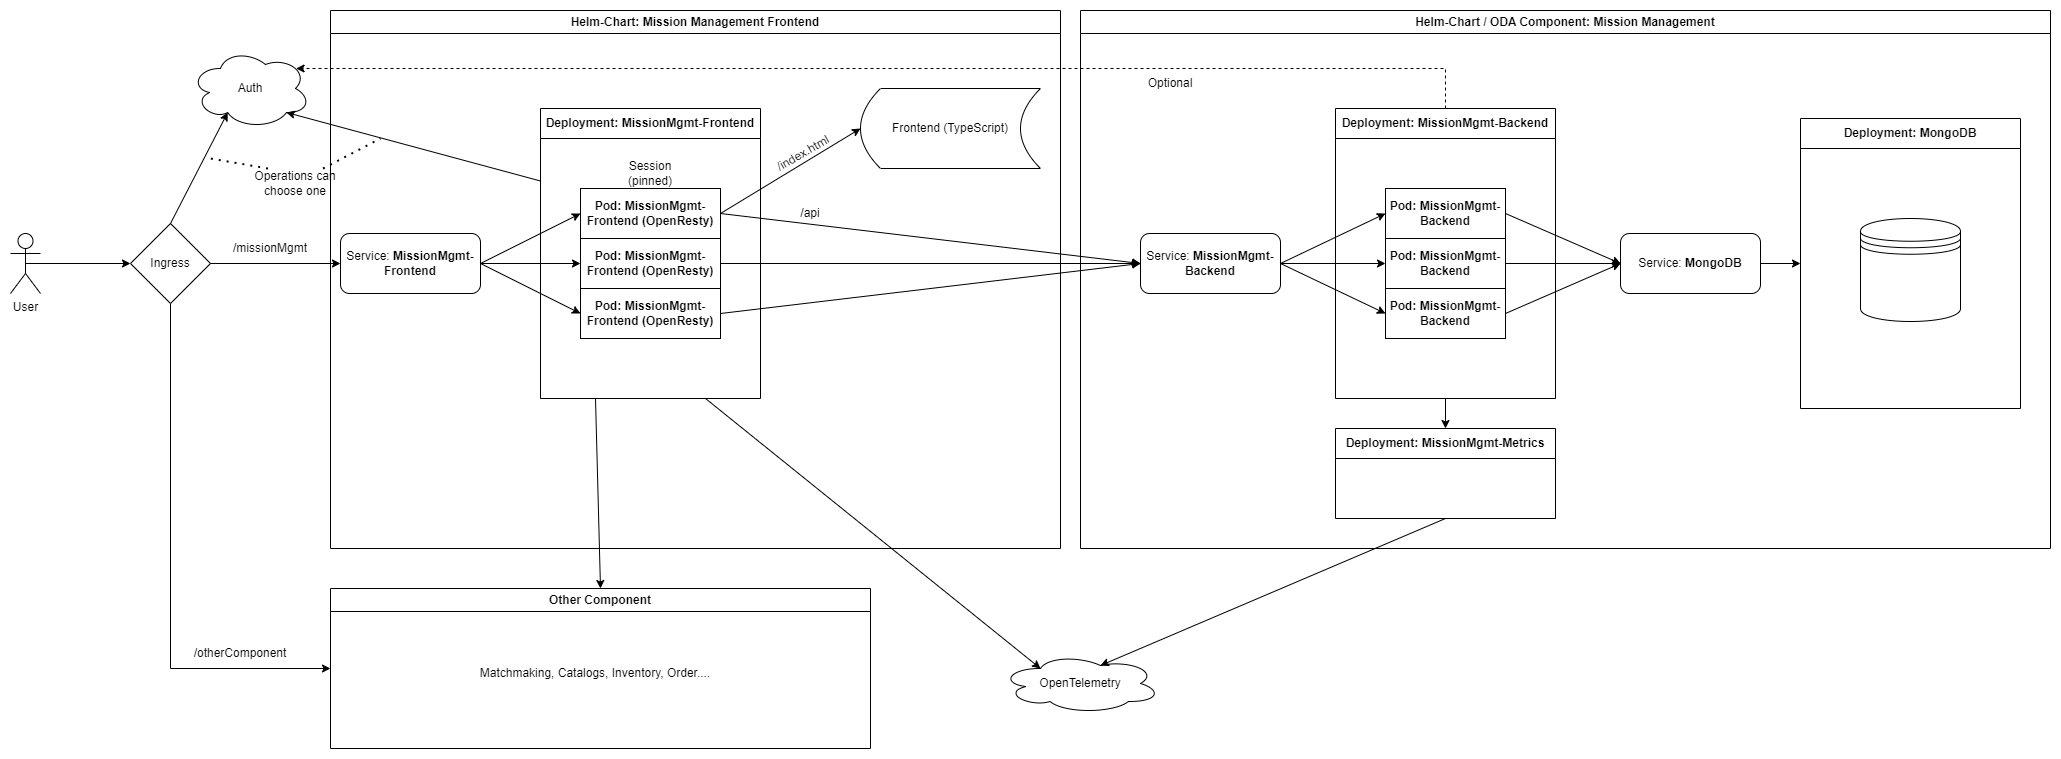

The diagram above was exported from draw.io. Its source (the exported page's mxGraphModel, read from the mxfile embedded in the PNG):
<mxGraphModel dx="1073" dy="867" grid="1" gridSize="10" guides="1" tooltips="1" connect="1" arrows="1" fold="1" page="0" pageScale="1" pageWidth="827" pageHeight="1169" math="0" shadow="0">
  <root>
    <mxCell id="0" />
    <mxCell id="1" parent="0" />
    <mxCell id="sgLVMGpHK9uKeDR7EaoE-6" value="Deployment: MissionMgmt-Backend" style="swimlane;whiteSpace=wrap;html=1;startSize=30;swimlaneLine=1;container=0;" parent="1" vertex="1">
      <mxGeometry x="1375" y="230" width="220" height="290" as="geometry">
        <mxRectangle x="275" y="200" width="190" height="30" as="alternateBounds" />
      </mxGeometry>
    </mxCell>
    <mxCell id="sgLVMGpHK9uKeDR7EaoE-19" value="&lt;span style=&quot;font-weight: 700;&quot;&gt;Pod: MissionMgmt-Backend&lt;/span&gt;" style="rounded=0;whiteSpace=wrap;html=1;" parent="sgLVMGpHK9uKeDR7EaoE-6" vertex="1">
      <mxGeometry x="50" y="80" width="120" height="50" as="geometry" />
    </mxCell>
    <mxCell id="sgLVMGpHK9uKeDR7EaoE-20" value="&lt;span style=&quot;font-weight: 700;&quot;&gt;Pod: MissionMgmt-Backend&lt;/span&gt;" style="rounded=0;whiteSpace=wrap;html=1;" parent="sgLVMGpHK9uKeDR7EaoE-6" vertex="1">
      <mxGeometry x="50" y="130" width="120" height="50" as="geometry" />
    </mxCell>
    <mxCell id="sgLVMGpHK9uKeDR7EaoE-21" value="&lt;span style=&quot;font-weight: 700;&quot;&gt;Pod: MissionMgmt-Backend&lt;/span&gt;" style="rounded=0;whiteSpace=wrap;html=1;" parent="sgLVMGpHK9uKeDR7EaoE-6" vertex="1">
      <mxGeometry x="50" y="180" width="120" height="50" as="geometry" />
    </mxCell>
    <mxCell id="sgLVMGpHK9uKeDR7EaoE-7" value="Service:&amp;nbsp;&lt;span style=&quot;font-weight: 700;&quot;&gt;MissionMgmt-Backend&lt;/span&gt;" style="rounded=1;whiteSpace=wrap;html=1;" parent="1" vertex="1">
      <mxGeometry x="1180" y="355" width="140" height="60" as="geometry" />
    </mxCell>
    <mxCell id="sgLVMGpHK9uKeDR7EaoE-8" value="" style="endArrow=classic;html=1;rounded=0;exitX=1;exitY=0.5;exitDx=0;exitDy=0;entryX=0;entryY=0.5;entryDx=0;entryDy=0;" parent="1" source="sgLVMGpHK9uKeDR7EaoE-7" target="sgLVMGpHK9uKeDR7EaoE-19" edge="1">
      <mxGeometry width="50" height="50" relative="1" as="geometry">
        <mxPoint x="1490" y="430" as="sourcePoint" />
        <mxPoint x="1410" y="330" as="targetPoint" />
      </mxGeometry>
    </mxCell>
    <mxCell id="sgLVMGpHK9uKeDR7EaoE-9" value="" style="endArrow=classic;html=1;rounded=0;entryX=0;entryY=0.5;entryDx=0;entryDy=0;exitX=1;exitY=0.5;exitDx=0;exitDy=0;" parent="1" source="sgLVMGpHK9uKeDR7EaoE-7" target="sgLVMGpHK9uKeDR7EaoE-20" edge="1">
      <mxGeometry width="50" height="50" relative="1" as="geometry">
        <mxPoint x="1330" y="370" as="sourcePoint" />
        <mxPoint x="1410" y="390" as="targetPoint" />
      </mxGeometry>
    </mxCell>
    <mxCell id="sgLVMGpHK9uKeDR7EaoE-10" value="" style="endArrow=classic;html=1;rounded=0;exitX=1;exitY=0.5;exitDx=0;exitDy=0;entryX=0;entryY=0.5;entryDx=0;entryDy=0;" parent="1" source="sgLVMGpHK9uKeDR7EaoE-7" target="sgLVMGpHK9uKeDR7EaoE-21" edge="1">
      <mxGeometry width="50" height="50" relative="1" as="geometry">
        <mxPoint x="1340" y="380" as="sourcePoint" />
        <mxPoint x="1410" y="450" as="targetPoint" />
      </mxGeometry>
    </mxCell>
    <mxCell id="sgLVMGpHK9uKeDR7EaoE-23" style="edgeStyle=orthogonalEdgeStyle;rounded=0;orthogonalLoop=1;jettySize=auto;html=1;exitX=1;exitY=0.5;exitDx=0;exitDy=0;entryX=0;entryY=0.5;entryDx=0;entryDy=0;" parent="1" source="sgLVMGpHK9uKeDR7EaoE-11" target="sgLVMGpHK9uKeDR7EaoE-40" edge="1">
      <mxGeometry relative="1" as="geometry">
        <mxPoint x="1820" y="420" as="targetPoint" />
      </mxGeometry>
    </mxCell>
    <mxCell id="sgLVMGpHK9uKeDR7EaoE-11" value="Service:&amp;nbsp;&lt;span style=&quot;font-weight: 700;&quot;&gt;MongoDB&lt;/span&gt;" style="rounded=1;whiteSpace=wrap;html=1;" parent="1" vertex="1">
      <mxGeometry x="1660" y="355" width="140" height="60" as="geometry" />
    </mxCell>
    <mxCell id="sgLVMGpHK9uKeDR7EaoE-12" value="" style="endArrow=classic;html=1;rounded=0;entryX=0;entryY=0.5;entryDx=0;entryDy=0;exitX=1;exitY=0.5;exitDx=0;exitDy=0;" parent="1" source="sgLVMGpHK9uKeDR7EaoE-19" target="sgLVMGpHK9uKeDR7EaoE-11" edge="1">
      <mxGeometry width="50" height="50" relative="1" as="geometry">
        <mxPoint x="1560" y="330" as="sourcePoint" />
        <mxPoint x="1540" y="380" as="targetPoint" />
      </mxGeometry>
    </mxCell>
    <mxCell id="sgLVMGpHK9uKeDR7EaoE-13" value="" style="endArrow=classic;html=1;rounded=0;entryX=0;entryY=0.5;entryDx=0;entryDy=0;exitX=1;exitY=0.5;exitDx=0;exitDy=0;" parent="1" source="sgLVMGpHK9uKeDR7EaoE-20" target="sgLVMGpHK9uKeDR7EaoE-11" edge="1">
      <mxGeometry width="50" height="50" relative="1" as="geometry">
        <mxPoint x="1560" y="390" as="sourcePoint" />
        <mxPoint x="1680" y="400" as="targetPoint" />
      </mxGeometry>
    </mxCell>
    <mxCell id="sgLVMGpHK9uKeDR7EaoE-14" value="" style="endArrow=classic;html=1;rounded=0;entryX=0;entryY=0.5;entryDx=0;entryDy=0;exitX=1;exitY=0.5;exitDx=0;exitDy=0;" parent="1" source="sgLVMGpHK9uKeDR7EaoE-21" target="sgLVMGpHK9uKeDR7EaoE-11" edge="1">
      <mxGeometry width="50" height="50" relative="1" as="geometry">
        <mxPoint x="1560" y="450" as="sourcePoint" />
        <mxPoint x="1680" y="400" as="targetPoint" />
      </mxGeometry>
    </mxCell>
    <mxCell id="sgLVMGpHK9uKeDR7EaoE-24" value="Deployment: MissionMgmt-Frontend" style="swimlane;whiteSpace=wrap;html=1;startSize=30;swimlaneLine=1;container=0;" parent="1" vertex="1">
      <mxGeometry x="580" y="230" width="220" height="290" as="geometry">
        <mxRectangle x="275" y="200" width="190" height="30" as="alternateBounds" />
      </mxGeometry>
    </mxCell>
    <mxCell id="sgLVMGpHK9uKeDR7EaoE-25" value="&lt;span style=&quot;font-weight: 700;&quot;&gt;Pod: MissionMgmt-Frontend (OpenResty)&lt;/span&gt;" style="rounded=0;whiteSpace=wrap;html=1;" parent="sgLVMGpHK9uKeDR7EaoE-24" vertex="1">
      <mxGeometry x="40" y="80" width="140" height="50" as="geometry" />
    </mxCell>
    <mxCell id="sgLVMGpHK9uKeDR7EaoE-26" value="&lt;span style=&quot;font-weight: 700;&quot;&gt;Pod: MissionMgmt-Frontend (OpenResty)&lt;/span&gt;" style="rounded=0;whiteSpace=wrap;html=1;" parent="sgLVMGpHK9uKeDR7EaoE-24" vertex="1">
      <mxGeometry x="40" y="130" width="140" height="50" as="geometry" />
    </mxCell>
    <mxCell id="sgLVMGpHK9uKeDR7EaoE-27" value="&lt;span style=&quot;font-weight: 700;&quot;&gt;Pod: MissionMgmt-Frontend (OpenResty)&lt;/span&gt;" style="rounded=0;whiteSpace=wrap;html=1;" parent="sgLVMGpHK9uKeDR7EaoE-24" vertex="1">
      <mxGeometry x="40" y="180" width="140" height="50" as="geometry" />
    </mxCell>
    <mxCell id="sgLVMGpHK9uKeDR7EaoE-31" value="" style="endArrow=classic;html=1;rounded=0;exitX=1;exitY=0.5;exitDx=0;exitDy=0;entryX=0;entryY=0.5;entryDx=0;entryDy=0;" parent="1" source="sgLVMGpHK9uKeDR7EaoE-25" target="sgLVMGpHK9uKeDR7EaoE-7" edge="1">
      <mxGeometry width="50" height="50" relative="1" as="geometry">
        <mxPoint x="990" y="410" as="sourcePoint" />
        <mxPoint x="1040" y="360" as="targetPoint" />
      </mxGeometry>
    </mxCell>
    <mxCell id="sgLVMGpHK9uKeDR7EaoE-32" value="" style="endArrow=classic;html=1;rounded=0;exitX=1;exitY=0.5;exitDx=0;exitDy=0;entryX=0;entryY=0.5;entryDx=0;entryDy=0;" parent="1" source="sgLVMGpHK9uKeDR7EaoE-26" target="sgLVMGpHK9uKeDR7EaoE-7" edge="1">
      <mxGeometry width="50" height="50" relative="1" as="geometry">
        <mxPoint x="990" y="410" as="sourcePoint" />
        <mxPoint x="1040" y="360" as="targetPoint" />
      </mxGeometry>
    </mxCell>
    <mxCell id="sgLVMGpHK9uKeDR7EaoE-33" value="" style="endArrow=classic;html=1;rounded=0;exitX=1;exitY=0.5;exitDx=0;exitDy=0;entryX=0;entryY=0.5;entryDx=0;entryDy=0;" parent="1" source="sgLVMGpHK9uKeDR7EaoE-27" target="sgLVMGpHK9uKeDR7EaoE-7" edge="1">
      <mxGeometry width="50" height="50" relative="1" as="geometry">
        <mxPoint x="990" y="410" as="sourcePoint" />
        <mxPoint x="1040" y="360" as="targetPoint" />
      </mxGeometry>
    </mxCell>
    <mxCell id="sgLVMGpHK9uKeDR7EaoE-40" value="Deployment: MongoDB" style="swimlane;whiteSpace=wrap;html=1;startSize=30;swimlaneLine=1;container=0;" parent="1" vertex="1">
      <mxGeometry x="1840" y="240" width="220" height="290" as="geometry">
        <mxRectangle x="275" y="200" width="190" height="30" as="alternateBounds" />
      </mxGeometry>
    </mxCell>
    <mxCell id="sgLVMGpHK9uKeDR7EaoE-45" value="Service:&amp;nbsp;&lt;span style=&quot;font-weight: 700;&quot;&gt;MissionMgmt-Frontend&lt;/span&gt;" style="rounded=1;whiteSpace=wrap;html=1;" parent="1" vertex="1">
      <mxGeometry x="380" y="355" width="140" height="60" as="geometry" />
    </mxCell>
    <mxCell id="sgLVMGpHK9uKeDR7EaoE-61" style="edgeStyle=orthogonalEdgeStyle;rounded=0;orthogonalLoop=1;jettySize=auto;html=1;exitX=0.5;exitY=1;exitDx=0;exitDy=0;entryX=0;entryY=0.5;entryDx=0;entryDy=0;" parent="1" source="sgLVMGpHK9uKeDR7EaoE-46" target="sgLVMGpHK9uKeDR7EaoE-60" edge="1">
      <mxGeometry relative="1" as="geometry" />
    </mxCell>
    <mxCell id="sgLVMGpHK9uKeDR7EaoE-46" value="Ingress" style="rhombus;whiteSpace=wrap;html=1;" parent="1" vertex="1">
      <mxGeometry x="170" y="345" width="80" height="80" as="geometry" />
    </mxCell>
    <mxCell id="sgLVMGpHK9uKeDR7EaoE-48" value="" style="endArrow=classic;html=1;rounded=0;exitX=1;exitY=0.5;exitDx=0;exitDy=0;entryX=0;entryY=0.5;entryDx=0;entryDy=0;" parent="1" source="sgLVMGpHK9uKeDR7EaoE-46" target="sgLVMGpHK9uKeDR7EaoE-45" edge="1">
      <mxGeometry width="50" height="50" relative="1" as="geometry">
        <mxPoint x="900" y="400" as="sourcePoint" />
        <mxPoint x="950" y="350" as="targetPoint" />
      </mxGeometry>
    </mxCell>
    <mxCell id="sgLVMGpHK9uKeDR7EaoE-49" value="/missionMgmt" style="text;html=1;align=center;verticalAlign=middle;whiteSpace=wrap;rounded=0;" parent="1" vertex="1">
      <mxGeometry x="260" y="355" width="100" height="30" as="geometry" />
    </mxCell>
    <mxCell id="sgLVMGpHK9uKeDR7EaoE-50" value="" style="endArrow=classic;html=1;rounded=0;exitX=1;exitY=0.5;exitDx=0;exitDy=0;entryX=0;entryY=0.5;entryDx=0;entryDy=0;" parent="1" source="sgLVMGpHK9uKeDR7EaoE-45" target="sgLVMGpHK9uKeDR7EaoE-25" edge="1">
      <mxGeometry width="50" height="50" relative="1" as="geometry">
        <mxPoint x="930" y="400" as="sourcePoint" />
        <mxPoint x="980" y="350" as="targetPoint" />
      </mxGeometry>
    </mxCell>
    <mxCell id="sgLVMGpHK9uKeDR7EaoE-51" value="" style="endArrow=classic;html=1;rounded=0;exitX=1;exitY=0.5;exitDx=0;exitDy=0;entryX=0;entryY=0.5;entryDx=0;entryDy=0;" parent="1" source="sgLVMGpHK9uKeDR7EaoE-45" target="sgLVMGpHK9uKeDR7EaoE-26" edge="1">
      <mxGeometry width="50" height="50" relative="1" as="geometry">
        <mxPoint x="530" y="395" as="sourcePoint" />
        <mxPoint x="640" y="345" as="targetPoint" />
      </mxGeometry>
    </mxCell>
    <mxCell id="sgLVMGpHK9uKeDR7EaoE-52" value="" style="endArrow=classic;html=1;rounded=0;exitX=1;exitY=0.5;exitDx=0;exitDy=0;entryX=0;entryY=0.5;entryDx=0;entryDy=0;" parent="1" source="sgLVMGpHK9uKeDR7EaoE-45" target="sgLVMGpHK9uKeDR7EaoE-27" edge="1">
      <mxGeometry width="50" height="50" relative="1" as="geometry">
        <mxPoint x="530" y="395" as="sourcePoint" />
        <mxPoint x="640" y="395" as="targetPoint" />
      </mxGeometry>
    </mxCell>
    <mxCell id="sgLVMGpHK9uKeDR7EaoE-58" value="" style="endArrow=classic;html=1;rounded=0;entryX=0.5;entryY=0;entryDx=0;entryDy=0;exitX=0.5;exitY=1;exitDx=0;exitDy=0;" parent="1" source="sgLVMGpHK9uKeDR7EaoE-6" target="sgLVMGpHK9uKeDR7EaoE-53" edge="1">
      <mxGeometry width="50" height="50" relative="1" as="geometry">
        <mxPoint x="1350" y="370" as="sourcePoint" />
        <mxPoint x="1400" y="320" as="targetPoint" />
      </mxGeometry>
    </mxCell>
    <mxCell id="sgLVMGpHK9uKeDR7EaoE-59" value="Helm-Chart / ODA Component: Mission Management" style="swimlane;whiteSpace=wrap;html=1;" parent="1" vertex="1">
      <mxGeometry x="1120" y="132" width="970" height="538" as="geometry">
        <mxRectangle x="200" y="132" width="320" height="30" as="alternateBounds" />
      </mxGeometry>
    </mxCell>
    <mxCell id="sgLVMGpHK9uKeDR7EaoE-53" value="Deployment: MissionMgmt-Metrics" style="swimlane;whiteSpace=wrap;html=1;startSize=30;swimlaneLine=1;container=0;" parent="sgLVMGpHK9uKeDR7EaoE-59" vertex="1">
      <mxGeometry x="255" y="418" width="220" height="90" as="geometry">
        <mxRectangle x="275" y="200" width="190" height="30" as="alternateBounds" />
      </mxGeometry>
    </mxCell>
    <mxCell id="DUEq8wHgFhKkvGo8iyD7-5" value="" style="shape=datastore;whiteSpace=wrap;html=1;" parent="sgLVMGpHK9uKeDR7EaoE-59" vertex="1">
      <mxGeometry x="780" y="208" width="100" height="103" as="geometry" />
    </mxCell>
    <mxCell id="6" value="Optional" style="text;html=1;strokeColor=none;fillColor=none;align=center;verticalAlign=middle;whiteSpace=wrap;rounded=0;" parent="sgLVMGpHK9uKeDR7EaoE-59" vertex="1">
      <mxGeometry x="60" y="58" width="60" height="30" as="geometry" />
    </mxCell>
    <mxCell id="sgLVMGpHK9uKeDR7EaoE-60" value="Other Component" style="swimlane;whiteSpace=wrap;html=1;" parent="1" vertex="1">
      <mxGeometry x="370" y="710" width="540" height="160" as="geometry" />
    </mxCell>
    <mxCell id="5" value="Matchmaking, Catalogs, Inventory, Order...." style="text;html=1;strokeColor=none;fillColor=none;align=center;verticalAlign=middle;whiteSpace=wrap;rounded=0;" parent="sgLVMGpHK9uKeDR7EaoE-60" vertex="1">
      <mxGeometry x="80" y="70" width="370" height="30" as="geometry" />
    </mxCell>
    <mxCell id="sgLVMGpHK9uKeDR7EaoE-62" value="/otherComponent" style="text;html=1;align=center;verticalAlign=middle;whiteSpace=wrap;rounded=0;" parent="1" vertex="1">
      <mxGeometry x="230" y="760" width="100" height="30" as="geometry" />
    </mxCell>
    <mxCell id="sgLVMGpHK9uKeDR7EaoE-63" value="User" style="shape=umlActor;verticalLabelPosition=bottom;verticalAlign=top;html=1;outlineConnect=0;" parent="1" vertex="1">
      <mxGeometry x="50" y="355" width="30" height="60" as="geometry" />
    </mxCell>
    <mxCell id="sgLVMGpHK9uKeDR7EaoE-66" value="" style="endArrow=classic;html=1;rounded=0;entryX=0;entryY=0.5;entryDx=0;entryDy=0;exitX=0.5;exitY=0.5;exitDx=0;exitDy=0;exitPerimeter=0;" parent="1" source="sgLVMGpHK9uKeDR7EaoE-63" target="sgLVMGpHK9uKeDR7EaoE-46" edge="1">
      <mxGeometry width="50" height="50" relative="1" as="geometry">
        <mxPoint x="210" y="280" as="sourcePoint" />
        <mxPoint x="1060" y="550" as="targetPoint" />
      </mxGeometry>
    </mxCell>
    <mxCell id="sgLVMGpHK9uKeDR7EaoE-68" value="" style="endArrow=classic;html=1;rounded=0;exitX=0.25;exitY=1;exitDx=0;exitDy=0;entryX=0.5;entryY=0;entryDx=0;entryDy=0;" parent="1" source="sgLVMGpHK9uKeDR7EaoE-24" target="sgLVMGpHK9uKeDR7EaoE-60" edge="1">
      <mxGeometry width="50" height="50" relative="1" as="geometry">
        <mxPoint x="840" y="600" as="sourcePoint" />
        <mxPoint x="890" y="550" as="targetPoint" />
      </mxGeometry>
    </mxCell>
    <mxCell id="JuDpelRr00UjbMQOFok_-1" value="Auth" style="ellipse;shape=cloud;whiteSpace=wrap;html=1;" parent="1" vertex="1">
      <mxGeometry x="230" y="170" width="120" height="80" as="geometry" />
    </mxCell>
    <mxCell id="JuDpelRr00UjbMQOFok_-2" value="" style="endArrow=classic;html=1;rounded=0;exitX=0.5;exitY=0;exitDx=0;exitDy=0;entryX=0.31;entryY=0.8;entryDx=0;entryDy=0;entryPerimeter=0;" parent="1" source="sgLVMGpHK9uKeDR7EaoE-46" target="JuDpelRr00UjbMQOFok_-1" edge="1">
      <mxGeometry width="50" height="50" relative="1" as="geometry">
        <mxPoint x="130" y="300" as="sourcePoint" />
        <mxPoint x="180" y="250" as="targetPoint" />
      </mxGeometry>
    </mxCell>
    <mxCell id="JuDpelRr00UjbMQOFok_-4" value="" style="endArrow=classic;html=1;rounded=0;entryX=0.8;entryY=0.8;entryDx=0;entryDy=0;entryPerimeter=0;exitX=0;exitY=0.25;exitDx=0;exitDy=0;" parent="1" source="sgLVMGpHK9uKeDR7EaoE-24" target="JuDpelRr00UjbMQOFok_-1" edge="1">
      <mxGeometry width="50" height="50" relative="1" as="geometry">
        <mxPoint x="900" y="650" as="sourcePoint" />
        <mxPoint x="950" y="600" as="targetPoint" />
      </mxGeometry>
    </mxCell>
    <mxCell id="pRJIOlWPTgo292wjegbd-1" value="Helm-Chart: Mission Management Frontend" style="swimlane;whiteSpace=wrap;html=1;" parent="1" vertex="1">
      <mxGeometry x="370" y="132" width="730" height="538" as="geometry">
        <mxRectangle x="200" y="132" width="320" height="30" as="alternateBounds" />
      </mxGeometry>
    </mxCell>
    <mxCell id="DUEq8wHgFhKkvGo8iyD7-8" value="Frontend (TypeScript)" style="shape=dataStorage;whiteSpace=wrap;html=1;fixedSize=1;" parent="pRJIOlWPTgo292wjegbd-1" vertex="1">
      <mxGeometry x="530" y="78" width="180" height="80" as="geometry" />
    </mxCell>
    <mxCell id="DUEq8wHgFhKkvGo8iyD7-11" value="/api" style="text;html=1;align=center;verticalAlign=middle;whiteSpace=wrap;rounded=0;" parent="pRJIOlWPTgo292wjegbd-1" vertex="1">
      <mxGeometry x="450" y="188" width="60" height="30" as="geometry" />
    </mxCell>
    <mxCell id="DUEq8wHgFhKkvGo8iyD7-13" value="/index.html" style="text;html=1;align=center;verticalAlign=middle;whiteSpace=wrap;rounded=0;rotation=-30;" parent="pRJIOlWPTgo292wjegbd-1" vertex="1">
      <mxGeometry x="443" y="128" width="60" height="30" as="geometry" />
    </mxCell>
    <mxCell id="DUEq8wHgFhKkvGo8iyD7-15" value="Session (pinned)" style="text;html=1;align=center;verticalAlign=middle;whiteSpace=wrap;rounded=0;" parent="pRJIOlWPTgo292wjegbd-1" vertex="1">
      <mxGeometry x="290" y="148" width="60" height="30" as="geometry" />
    </mxCell>
    <mxCell id="pRJIOlWPTgo292wjegbd-5" value="OpenTelemetry" style="ellipse;shape=cloud;whiteSpace=wrap;html=1;" parent="1" vertex="1">
      <mxGeometry x="1040" y="775" width="160" height="60" as="geometry" />
    </mxCell>
    <mxCell id="pRJIOlWPTgo292wjegbd-6" value="" style="endArrow=classic;html=1;rounded=0;entryX=0.25;entryY=0.25;entryDx=0;entryDy=0;entryPerimeter=0;exitX=0.75;exitY=1;exitDx=0;exitDy=0;" parent="1" source="sgLVMGpHK9uKeDR7EaoE-24" target="pRJIOlWPTgo292wjegbd-5" edge="1">
      <mxGeometry width="50" height="50" relative="1" as="geometry">
        <mxPoint x="940" y="610" as="sourcePoint" />
        <mxPoint x="990" y="560" as="targetPoint" />
      </mxGeometry>
    </mxCell>
    <mxCell id="pRJIOlWPTgo292wjegbd-7" value="" style="endArrow=classic;html=1;rounded=0;entryX=0.625;entryY=0.2;entryDx=0;entryDy=0;entryPerimeter=0;exitX=0.5;exitY=1;exitDx=0;exitDy=0;" parent="1" source="sgLVMGpHK9uKeDR7EaoE-53" target="pRJIOlWPTgo292wjegbd-5" edge="1">
      <mxGeometry width="50" height="50" relative="1" as="geometry">
        <mxPoint x="980" y="610" as="sourcePoint" />
        <mxPoint x="1030" y="560" as="targetPoint" />
      </mxGeometry>
    </mxCell>
    <mxCell id="DUEq8wHgFhKkvGo8iyD7-10" value="" style="endArrow=classic;html=1;rounded=0;entryX=0;entryY=0.5;entryDx=0;entryDy=0;exitX=1;exitY=0.5;exitDx=0;exitDy=0;" parent="1" source="sgLVMGpHK9uKeDR7EaoE-25" target="DUEq8wHgFhKkvGo8iyD7-8" edge="1">
      <mxGeometry width="50" height="50" relative="1" as="geometry">
        <mxPoint x="780" y="550" as="sourcePoint" />
        <mxPoint x="830" y="500" as="targetPoint" />
      </mxGeometry>
    </mxCell>
    <mxCell id="DUEq8wHgFhKkvGo8iyD7-16" style="edgeStyle=orthogonalEdgeStyle;rounded=0;orthogonalLoop=1;jettySize=auto;html=1;exitX=0.5;exitY=0;exitDx=0;exitDy=0;entryX=0.88;entryY=0.25;entryDx=0;entryDy=0;entryPerimeter=0;dashed=1;" parent="1" source="sgLVMGpHK9uKeDR7EaoE-6" target="JuDpelRr00UjbMQOFok_-1" edge="1">
      <mxGeometry relative="1" as="geometry">
        <Array as="points">
          <mxPoint x="1485" y="190" />
        </Array>
      </mxGeometry>
    </mxCell>
    <mxCell id="2" value="Operations can choose one" style="text;html=1;strokeColor=none;fillColor=none;align=center;verticalAlign=middle;whiteSpace=wrap;rounded=0;" parent="1" vertex="1">
      <mxGeometry x="280" y="290" width="110" height="30" as="geometry" />
    </mxCell>
    <mxCell id="3" value="" style="endArrow=none;dashed=1;html=1;dashPattern=1 3;strokeWidth=2;exitX=0.75;exitY=0;exitDx=0;exitDy=0;" parent="1" source="2" edge="1">
      <mxGeometry width="50" height="50" relative="1" as="geometry">
        <mxPoint x="530" y="690" as="sourcePoint" />
        <mxPoint x="420" y="260" as="targetPoint" />
      </mxGeometry>
    </mxCell>
    <mxCell id="4" value="" style="endArrow=none;dashed=1;html=1;dashPattern=1 3;strokeWidth=2;exitX=0.25;exitY=0;exitDx=0;exitDy=0;" parent="1" source="2" edge="1">
      <mxGeometry width="50" height="50" relative="1" as="geometry">
        <mxPoint x="530" y="690" as="sourcePoint" />
        <mxPoint x="250" y="280" as="targetPoint" />
      </mxGeometry>
    </mxCell>
  </root>
</mxGraphModel>